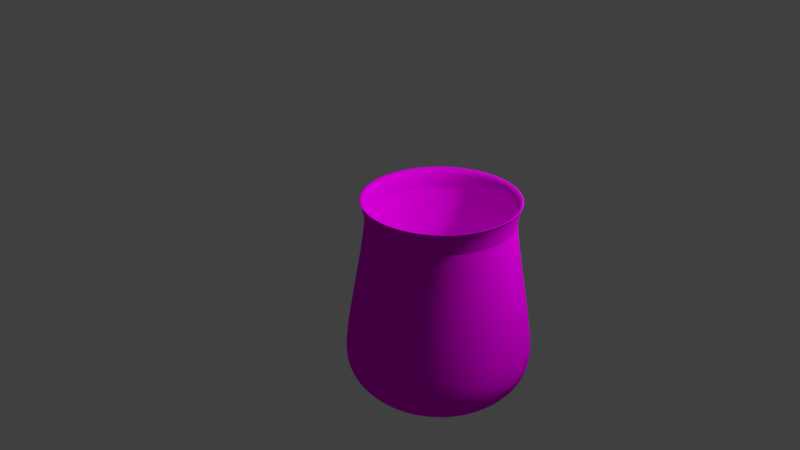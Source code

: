 # Source: cauldron.blend  (saved by Blender 2.79.0; exported with 4.5.12 LTS)
import bpy
from mathutils import Matrix  # noqa: F401  (used for matrix-valued properties, if any)

bpy.ops.wm.read_factory_settings(use_empty=True)
scene = bpy.context.scene
scene.name = 'Scene'

# ---- collections
col_collection_1 = bpy.data.collections.new('Collection 1'); scene.collection.children.link(col_collection_1)

# ---- images (referenced by path relative to the original .blend; pixels are not part of the script)
import os
ASSET_DIR = os.environ.get("B2B_ASSET_DIR", "")  # directory of the original .blend (textures are referenced by path, not embedded)
HERE = os.path.dirname(os.path.abspath(__file__))  # packed textures are extracted next to this script under _unpacked/

def load_image(name, relpath, width, height, colorspace="sRGB"):
    """Load a texture the original file referenced (path relative to the .blend, or extracted next to this script)."""
    p = next((c for c in (os.path.join(HERE, relpath), os.path.join(ASSET_DIR, relpath)) if relpath and os.path.exists(c)), "")
    if p:
        img = bpy.data.images.load(p, check_existing=True)
        img.name = name
    else:  # same state as the original file: an image datablock whose file is absent (Cycles renders it pink)
        img = bpy.data.images.new(name, width, height)
        img.source = "FILE"
        img.filepath = "//" + (relpath or name)
    img.colorspace_settings.name = colorspace
    return img
img_cauldron_png = load_image('cauldron.png', 'cauldron.png', 1024, 1024, 'sRGB')

# ---- materials (node trees are filled in below, after node groups)
mat_material_001 = bpy.data.materials.new('Material.001')
mat_material_001.alpha_threshold = 0.0
mat_material_001.roughness = 0.5

# ---- material node trees
mat_material_001.use_nodes = True; mat_material_001.node_tree.nodes.clear()
_N = mat_material_001.node_tree.nodes; _L = mat_material_001.node_tree.links
n0 = _N.new('ShaderNodeBsdfAnisotropic'); n0.name = 'Glossy BSDF'; n0.location = (17, 168)
n0.distribution = 'GGX'
n0.inputs[0].default_value = (0.0331, 0.0331, 0.0331, 1.0)
n0.inputs[1].default_value = 0.7472
n1 = _N.new('ShaderNodeMixShader'); n1.name = 'Mix Shader'; n1.location = (247, 257)
n1.inputs[0].default_value = 0.2909
n2 = _N.new('ShaderNodeBsdfDiffuse'); n2.name = 'Diffuse BSDF'; n2.location = (10, 300)
n2.inputs[0].default_value = (0.0331, 0.0331, 0.0331, 1.0)
n3 = _N.new('ShaderNodeTexImage'); n3.name = 'Image Texture'; n3.location = (125, -42)
n3.width = 140
n3.image = img_cauldron_png
n4 = _N.new('ShaderNodeBsdfDiffuse'); n4.name = 'Diffuse BSDF.001'; n4.location = (305, 16)
n5 = _N.new('ShaderNodeOutputMaterial'); n5.name = 'Material Output'; n5.location = (532, 191)
_L.new(n0.outputs[0], n1.inputs[2])
_L.new(n2.outputs[0], n1.inputs[1])
_L.new(n3.outputs[0], n4.inputs[0])
_L.new(n4.outputs[0], n5.inputs[0])
n5.is_active_output = True

# ---- world
world_world = bpy.data.worlds.new('World'); scene.world = world_world
world_world.color = (0.05088, 0.05088, 0.05088)
world_world.use_sun_shadow = False
world_world.sun_shadow_jitter_overblur = 0.0
world_world.cycles.sampling_method = 'MANUAL'

# ---- cameras
cam_camera = bpy.data.cameras.new('Camera')
cam_camera.clip_end = 100.0
cam_camera.lens = 35.0
cam_camera.sensor_width = 32.0
cam_camera.sensor_height = 18.0
cam_camera.ortho_scale = 7.314
cam_camera.dof.focus_distance = 0.0

# ---- lights
light_lamp = bpy.data.lights.new('Lamp', 'POINT')
light_lamp.transmission_factor = 0.0
light_lamp.cutoff_distance = 30.0
light_lamp.energy = 100.0
light_lamp.shadow_buffer_clip_start = 1.001
light_lamp.shadow_soft_size = 0.1
light_lamp.shadow_maximum_resolution = 0.006
light_lamp.use_absolute_resolution = True

# ---- meshes
me_cylinder_001 = bpy.data.meshes.new('Cylinder.001')
me_cylinder_001.from_pydata([(-6.147e-08, 0.5521, -2.38), (-8.754e-08, 1.044, 0.7745), (0.2113, 0.51, -2.38), (0.3996, 0.9647, 0.7745), (0.3904, 0.3904, -2.38), (0.7383, 0.7383, 0.7745), (0.51, 0.2113, -2.38), (0.9647, 0.3996, 0.7745), (0.5521, -2.037e-08, -2.38), (1.044, -4.797e-08, 0.7745), (0.51, -0.2113, -2.38), (0.9647, -0.3996, 0.7745), (0.3904, -0.3904, -2.38), (0.7383, -0.7383, 0.7745), (0.2113, -0.51, -2.38), (0.3996, -0.9647, 0.7745), (2.235e-08, -0.5521, -2.38), (7.078e-08, -1.044, 0.7745), (-0.2113, -0.51, -2.38), (-0.3996, -0.9647, 0.7745), (-0.3904, -0.3904, -2.38), (-0.7383, -0.7383, 0.7745), (-0.51, -0.2113, -2.38), (-0.9647, -0.3996, 0.7745), (-0.5521, 1.035e-08, -2.38), (-1.044, 1.013e-08, 0.7745), (-0.51, 0.2113, -2.38), (-0.9647, 0.3996, 0.7745), (-0.3904, 0.3904, -2.38), (-0.7383, 0.7383, 0.7745), (-0.2113, 0.51, -2.38), (-0.3996, 0.9647, 0.7745), (-8.754e-08, 1.015, 0.7532), (0.3884, 0.9377, 0.7532), (0.7176, 0.7176, 0.7532), (0.9377, 0.3884, 0.7532), (1.015, -4.413e-08, 0.7532), (0.9377, -0.3884, 0.7532), (0.7176, -0.7176, 0.7532), (0.3884, -0.9377, 0.7532), (6.519e-08, -1.015, 0.7532), (-0.3884, -0.9377, 0.7532), (-0.7176, -0.7176, 0.7532), (-0.9377, -0.3884, 0.7532), (-1.015, 1.233e-08, 0.7532), (-0.9377, 0.3884, 0.7532), (-0.7176, 0.7176, 0.7532), (-0.3884, 0.9377, 0.7532), (0.5283, 1.275, -1.387), (0.9761, 0.9761, -1.387), (1.275, 0.5283, -1.387), (1.38, -6.862e-08, -1.387), (1.275, -0.5283, -1.387), (0.9761, -0.9761, -1.387), (0.5283, -1.275, -1.387), (9.872e-08, -1.38, -1.387), (-0.5283, -1.275, -1.387), (-0.9761, -0.9761, -1.387), (-1.275, -0.5283, -1.387), (-1.38, 8.18e-09, -1.387), (-1.275, 0.5283, -1.387), (-0.9761, 0.9761, -1.387), (-0.5283, 1.275, -1.387), (-1.118e-07, 1.38, -1.387), (0.5288, 1.277, -1.824), (0.9772, 0.9772, -1.824), (1.277, 0.5288, -1.824), (1.382, -6.439e-08, -1.824), (1.277, -0.5288, -1.824), (0.9772, -0.9772, -1.824), (0.5288, -1.277, -1.824), (8.941e-08, -1.382, -1.824), (-0.5288, -1.277, -1.824), (-0.9772, -0.9772, -1.824), (-1.277, -0.5288, -1.824), (-1.382, 1.25e-08, -1.824), (-1.277, 0.5288, -1.824), (-0.9772, 0.9772, -1.824), (-0.5288, 1.277, -1.824), (-1.229e-07, 1.382, -1.824), (0.4146, 1.001, -2.134), (0.766, 0.766, -2.134), (1.001, 0.4146, -2.134), (1.083, -4.762e-08, -2.134), (1.001, -0.4146, -2.134), (0.766, -0.766, -2.134), (0.4146, -1.001, -2.134), (6.333e-08, -1.083, -2.134), (-0.4146, -1.001, -2.134), (-0.766, -0.766, -2.134), (-1.001, -0.4146, -2.134), (-1.083, 1.265e-08, -2.134), (-1.001, 0.4146, -2.134), (-0.766, 0.766, -2.134), (-0.4146, 1.001, -2.134), (-1.024e-07, 1.083, -2.134), (-9.499e-08, 1.124, -0.0377), (0.43, 1.038, -0.0377), (0.7946, 0.7946, -0.0377), (1.038, 0.43, -0.0377), (1.124, -5.134e-08, -0.0377), (1.038, -0.43, -0.0377), (0.7946, -0.7946, -0.0377), (0.43, -1.038, -0.0377), (7.451e-08, -1.124, -0.0377), (-0.43, -1.038, -0.0377), (-0.7946, -0.7946, -0.0377), (-1.038, -0.43, -0.0377), (-1.124, 1.118e-08, -0.0377), (-1.038, 0.43, -0.0377), (-0.7946, 0.7946, -0.0377), (-0.43, 1.038, -0.0377), (-9.127e-08, 1.098, 0.2081), (0.4203, 1.015, 0.2081), (0.7766, 0.7766, 0.2081), (1.015, 0.4203, 0.2081), (1.098, -4.809e-08, 0.2081), (1.015, -0.4203, 0.2081), (0.7766, -0.7766, 0.2081), (0.4203, -1.015, 0.2081), (7.451e-08, -1.098, 0.2081), (-0.4203, -1.015, 0.2081), (-0.7766, -0.7766, 0.2081), (-1.015, -0.4203, 0.2081), (-1.098, 1.302e-08, 0.2081), (-1.015, 0.4203, 0.2081), (-0.7766, 0.7766, 0.2081), (-0.4203, 1.015, 0.2081), (-9.686e-08, 1.185, 0.7382), (0.4536, 1.095, 0.7382), (0.8382, 0.8382, 0.7382), (1.095, 0.4536, 0.7382), (1.185, -5.293e-08, 0.7382), (1.095, -0.4536, 0.7382), (0.8382, -0.8382, 0.7382), (0.4536, -1.095, 0.7382), (8.196e-08, -1.185, 0.7382), (-0.4536, -1.095, 0.7382), (-0.8382, -0.8382, 0.7382), (-1.095, -0.4536, 0.7382), (-1.185, 1.302e-08, 0.7382), (-1.095, 0.4536, 0.7382), (-0.8382, 0.8382, 0.7382), (-0.4536, 1.095, 0.7382), (0.2456, 0.5929, -2.338), (0.4538, 0.4538, -2.338), (0.5929, 0.2456, -2.338), (0.6418, -2.497e-08, -2.338), (0.5929, -0.2456, -2.338), (0.4538, -0.4538, -2.338), (0.2456, -0.5929, -2.338), (2.98e-08, -0.6418, -2.338), (-0.2456, -0.5929, -2.338), (-0.4538, -0.4538, -2.338), (-0.5929, -0.2456, -2.338), (-0.6418, 1.074e-08, -2.338), (-0.5929, 0.2456, -2.338), (-0.4538, 0.4538, -2.338), (-0.2456, 0.5929, -2.338), (-6.892e-08, 0.6418, -2.338), (3.912e-08, 0.9111, -2.287), (0.3486, 0.8417, -2.287), (0.6442, 0.6442, -2.287), (0.8417, 0.3486, -2.287), (0.9111, -3.948e-08, -2.287), (0.8417, -0.3486, -2.287), (0.6442, -0.6442, -2.287), (0.3486, -0.8417, -2.287), (1.77e-07, -0.9111, -2.287), (-0.3486, -0.8417, -2.287), (-0.6442, -0.6442, -2.287), (-0.8417, -0.3486, -2.287), (-0.9111, 1.121e-08, -2.287), (-0.8417, 0.3486, -2.287), (-0.6442, 0.6442, -2.287), (-0.3486, 0.8417, -2.287)], [], [(128, 1, 3, 129), (129, 3, 5, 130), (130, 5, 7, 131), (131, 7, 9, 132), (132, 9, 11, 133), (133, 11, 13, 134), (134, 13, 15, 135), (135, 15, 17, 136), (136, 17, 19, 137), (137, 19, 21, 138), (138, 21, 23, 139), (139, 23, 25, 140), (140, 25, 27, 141), (141, 27, 29, 142), (25, 23, 171, 172), (142, 29, 31, 143), (143, 31, 1, 128), (0, 2, 4, 6, 8, 10, 12, 14, 16, 18, 20, 22, 24, 26, 28, 30), (127, 47, 32, 112), (126, 46, 47, 127), (125, 45, 46, 126), (124, 44, 45, 125), (123, 43, 44, 124), (122, 42, 43, 123), (121, 41, 42, 122), (120, 40, 41, 121), (119, 39, 40, 120), (118, 38, 39, 119), (117, 37, 38, 118), (116, 36, 37, 117), (115, 35, 36, 116), (114, 34, 35, 115), (113, 33, 34, 114), (112, 32, 33, 113), (79, 63, 48, 64), (64, 48, 49, 65), (65, 49, 50, 66), (66, 50, 51, 67), (67, 51, 52, 68), (68, 52, 53, 69), (69, 53, 54, 70), (70, 54, 55, 71), (71, 55, 56, 72), (72, 56, 57, 73), (73, 57, 58, 74), (74, 58, 59, 75), (75, 59, 60, 76), (76, 60, 61, 77), (77, 61, 62, 78), (78, 62, 63, 79), (94, 78, 79, 95), (93, 77, 78, 94), (92, 76, 77, 93), (91, 75, 76, 92), (90, 74, 75, 91), (89, 73, 74, 90), (88, 72, 73, 89), (87, 71, 72, 88), (86, 70, 71, 87), (85, 69, 70, 86), (84, 68, 69, 85), (83, 67, 68, 84), (82, 66, 67, 83), (81, 65, 66, 82), (80, 64, 65, 81), (95, 79, 64, 80), (159, 95, 80, 144), (144, 80, 81, 145), (145, 81, 82, 146), (146, 82, 83, 147), (147, 83, 84, 148), (148, 84, 85, 149), (149, 85, 86, 150), (150, 86, 87, 151), (151, 87, 88, 152), (152, 88, 89, 153), (153, 89, 90, 154), (154, 90, 91, 155), (155, 91, 92, 156), (156, 92, 93, 157), (157, 93, 94, 158), (158, 94, 95, 159), (63, 96, 97, 48), (48, 97, 98, 49), (49, 98, 99, 50), (50, 99, 100, 51), (51, 100, 101, 52), (52, 101, 102, 53), (53, 102, 103, 54), (54, 103, 104, 55), (55, 104, 105, 56), (56, 105, 106, 57), (57, 106, 107, 58), (58, 107, 108, 59), (59, 108, 109, 60), (60, 109, 110, 61), (61, 110, 111, 62), (62, 111, 96, 63), (96, 112, 113, 97), (97, 113, 114, 98), (98, 114, 115, 99), (99, 115, 116, 100), (100, 116, 117, 101), (101, 117, 118, 102), (102, 118, 119, 103), (103, 119, 120, 104), (104, 120, 121, 105), (105, 121, 122, 106), (106, 122, 123, 107), (107, 123, 124, 108), (108, 124, 125, 109), (109, 125, 126, 110), (110, 126, 127, 111), (111, 127, 112, 96), (47, 143, 128, 32), (46, 142, 143, 47), (45, 141, 142, 46), (44, 140, 141, 45), (43, 139, 140, 44), (42, 138, 139, 43), (41, 137, 138, 42), (40, 136, 137, 41), (39, 135, 136, 40), (38, 134, 135, 39), (37, 133, 134, 38), (36, 132, 133, 37), (35, 131, 132, 36), (34, 130, 131, 35), (33, 129, 130, 34), (32, 128, 129, 33), (30, 158, 159, 0), (28, 157, 158, 30), (26, 156, 157, 28), (24, 155, 156, 26), (22, 154, 155, 24), (20, 153, 154, 22), (18, 152, 153, 20), (16, 151, 152, 18), (14, 150, 151, 16), (12, 149, 150, 14), (10, 148, 149, 12), (8, 147, 148, 10), (6, 146, 147, 8), (4, 145, 146, 6), (2, 144, 145, 4), (0, 159, 144, 2), (161, 160, 175, 174, 173, 172, 171, 170, 169, 168, 167, 166, 165, 164, 163, 162), (11, 9, 164, 165), (21, 19, 169, 170), (31, 29, 174, 175), (7, 5, 162, 163), (17, 15, 167, 168), (3, 1, 160, 161), (27, 25, 172, 173), (13, 11, 165, 166), (23, 21, 170, 171), (1, 31, 175, 160), (9, 7, 163, 164), (19, 17, 168, 169), (29, 27, 173, 174), (5, 3, 161, 162), (15, 13, 166, 167)])
me_cylinder_001.polygons.foreach_set('use_smooth', [True] * 162)
_uv = me_cylinder_001.uv_layers.new(name='UVMap')
_uv.uv.foreach_set('vector', [0.9356, 0.8419, 0.9544, 0.8415, 0.9557, 0.8954, 0.9374, 0.8962, 0.9374, 0.8962, 0.9557, 0.8954, 0.9598, 0.9511, 0.9405, 0.9564, 0.9226, 0.03566, 0.9436, 0.04117, 0.938, 0.09654, 0.9189, 0.09504, 0.9189, 0.09504, 0.938, 0.09654, 0.9347, 0.1502, 0.9159, 0.1492, 0.9159, 0.1492, 0.9347, 0.1502, 0.932, 0.2041, 0.9132, 0.2033, 0.9132, 0.2033, 0.932, 0.2041, 0.9298, 0.2581, 0.911, 0.2574, 0.911, 0.2574, 0.9298, 0.2581, 0.9279, 0.312, 0.9091, 0.3115, 0.9091, 0.3115, 0.9279, 0.312, 0.9265, 0.3659, 0.9078, 0.3656, 0.9078, 0.3656, 0.9265, 0.3659, 0.9259, 0.4198, 0.9076, 0.42, 0.9076, 0.42, 0.9259, 0.4198, 0.928, 0.4757, 0.9085, 0.4802, 0.9386, 0.5116, 0.9598, 0.5163, 0.9562, 0.5719, 0.937, 0.5711, 0.937, 0.5711, 0.9562, 0.5719, 0.9547, 0.6256, 0.936, 0.6253, 0.936, 0.6253, 0.9547, 0.6256, 0.9541, 0.6796, 0.9352, 0.6795, 0.9352, 0.6795, 0.9541, 0.6796, 0.9538, 0.7336, 0.935, 0.7336, 0.3357, 0.002197, 0.3935, 0.008196, 0.3381, 0.3877, 0.3065, 0.3572, 0.935, 0.7336, 0.9538, 0.7336, 0.9538, 0.7876, 0.935, 0.7877, 0.935, 0.7877, 0.9538, 0.7876, 0.9544, 0.8415, 0.9356, 0.8419, 0.1303, 0.9477, 0.1204, 0.9716, 0.1021, 0.9899, 0.07818, 0.9998, 0.05229, 0.9998, 0.02838, 0.9899, 0.01008, 0.9716, 0.0001724, 0.9477, 0.0001724, 0.9218, 0.01008, 0.8979, 0.02838, 0.8796, 0.05229, 0.8697, 0.07818, 0.8697, 0.1021, 0.8796, 0.1204, 0.8979, 0.1303, 0.9218, 0.8393, 0.7899, 0.913, 0.7882, 0.9135, 0.8424, 0.8393, 0.8448, 0.8393, 0.7354, 0.913, 0.7339, 0.913, 0.7882, 0.8393, 0.7899, 0.8393, 0.6808, 0.9132, 0.6796, 0.913, 0.7339, 0.8393, 0.7354, 0.8392, 0.6255, 0.914, 0.6251, 0.9132, 0.6796, 0.8393, 0.6808, 0.8397, 0.5693, 0.9159, 0.5707, 0.914, 0.6251, 0.8392, 0.6255, 0.8417, 0.5109, 0.9173, 0.5156, 0.9159, 0.5707, 0.8397, 0.5693, 0.8101, 0.4206, 0.8845, 0.4199, 0.883, 0.4752, 0.8101, 0.4766, 0.8114, 0.3651, 0.8857, 0.3654, 0.8845, 0.4199, 0.8101, 0.4206, 0.8134, 0.3103, 0.8871, 0.3111, 0.8857, 0.3654, 0.8114, 0.3651, 0.8154, 0.2558, 0.889, 0.2569, 0.8871, 0.3111, 0.8134, 0.3103, 0.8173, 0.2011, 0.8912, 0.2026, 0.889, 0.2569, 0.8154, 0.2558, 0.8192, 0.1459, 0.894, 0.1482, 0.8912, 0.2026, 0.8173, 0.2011, 0.8217, 0.08976, 0.8978, 0.09389, 0.894, 0.1482, 0.8192, 0.1459, 0.8254, 0.03174, 0.9007, 0.03925, 0.8978, 0.09389, 0.8217, 0.08976, 0.84, 0.9003, 0.9144, 0.8969, 0.9149, 0.9523, 0.842, 0.9563, 0.8393, 0.8448, 0.9135, 0.8424, 0.9144, 0.8969, 0.84, 0.9003, 0.6069, 0.8344, 0.6502, 0.8421, 0.6419, 0.901, 0.5933, 0.8895, 0.5933, 0.8895, 0.6419, 0.901, 0.6313, 0.9692, 0.5697, 0.9561, 0.5434, 0.0404, 0.6035, 0.02108, 0.6176, 0.08978, 0.5699, 0.1017, 0.5699, 0.1017, 0.6176, 0.08978, 0.6268, 0.1474, 0.5844, 0.1536, 0.5844, 0.1536, 0.6268, 0.1474, 0.6315, 0.2, 0.5913, 0.202, 0.5913, 0.202, 0.6315, 0.2, 0.6322, 0.2509, 0.5926, 0.2492, 0.5926, 0.2492, 0.6322, 0.2509, 0.6292, 0.302, 0.5888, 0.2967, 0.5888, 0.2967, 0.6292, 0.302, 0.6225, 0.3556, 0.5796, 0.3464, 0.5796, 0.3464, 0.6225, 0.3556, 0.6121, 0.4142, 0.5639, 0.4009, 0.5639, 0.4009, 0.6121, 0.4142, 0.5986, 0.4817, 0.538, 0.4666, 0.5603, 0.5302, 0.6197, 0.5086, 0.6358, 0.5766, 0.5885, 0.5902, 0.5885, 0.5902, 0.6358, 0.5766, 0.647, 0.6339, 0.6048, 0.6416, 0.6048, 0.6416, 0.647, 0.6339, 0.6536, 0.6863, 0.6135, 0.6898, 0.6135, 0.6898, 0.6536, 0.6863, 0.6562, 0.7371, 0.6165, 0.7368, 0.6165, 0.7368, 0.6562, 0.7371, 0.655, 0.7884, 0.6143, 0.7845, 0.6143, 0.7845, 0.655, 0.7884, 0.6502, 0.8421, 0.6069, 0.8344, 0.5731, 0.7792, 0.6143, 0.7845, 0.6069, 0.8344, 0.5634, 0.8232, 0.5762, 0.7367, 0.6165, 0.7368, 0.6143, 0.7845, 0.5731, 0.7792, 0.5734, 0.6949, 0.6135, 0.6898, 0.6165, 0.7368, 0.5762, 0.7367, 0.5639, 0.653, 0.6048, 0.6416, 0.6135, 0.6898, 0.5734, 0.6949, 0.5457, 0.6105, 0.5885, 0.5902, 0.6048, 0.6416, 0.5639, 0.653, 0.5144, 0.5679, 0.5603, 0.5302, 0.5885, 0.5902, 0.5457, 0.6105, 0.5166, 0.3795, 0.5639, 0.4009, 0.538, 0.4666, 0.4826, 0.4294, 0.5364, 0.3336, 0.5796, 0.3464, 0.5639, 0.4009, 0.5166, 0.3795, 0.5477, 0.2899, 0.5888, 0.2967, 0.5796, 0.3464, 0.5364, 0.3336, 0.5524, 0.2476, 0.5926, 0.2492, 0.5888, 0.2967, 0.5477, 0.2899, 0.551, 0.2057, 0.5913, 0.202, 0.5926, 0.2492, 0.5524, 0.2476, 0.543, 0.1635, 0.5844, 0.1536, 0.5913, 0.202, 0.551, 0.2057, 0.5264, 0.1204, 0.5699, 0.1017, 0.5844, 0.1536, 0.543, 0.1635, 0.4966, 0.07666, 0.5434, 0.0404, 0.5699, 0.1017, 0.5264, 0.1204, 0.5452, 0.8698, 0.5933, 0.8895, 0.5697, 0.9561, 0.5131, 0.9209, 0.5634, 0.8232, 0.6069, 0.8344, 0.5933, 0.8895, 0.5452, 0.8698, 0.5043, 0.8024, 0.5634, 0.8232, 0.5452, 0.8698, 0.4872, 0.8341, 0.4872, 0.8341, 0.5452, 0.8698, 0.5131, 0.9209, 0.4611, 0.8624, 0.4538, 0.1269, 0.4966, 0.07666, 0.5264, 0.1204, 0.4755, 0.1521, 0.4755, 0.1521, 0.5264, 0.1204, 0.543, 0.1635, 0.4887, 0.1816, 0.4887, 0.1816, 0.543, 0.1635, 0.551, 0.2057, 0.4949, 0.2132, 0.4949, 0.2132, 0.551, 0.2057, 0.5524, 0.2476, 0.495, 0.2456, 0.495, 0.2456, 0.5524, 0.2476, 0.5477, 0.2899, 0.4895, 0.2783, 0.4895, 0.2783, 0.5477, 0.2899, 0.5364, 0.3336, 0.4781, 0.3107, 0.4781, 0.3107, 0.5364, 0.3336, 0.5166, 0.3795, 0.4599, 0.3417, 0.4599, 0.3417, 0.5166, 0.3795, 0.4826, 0.4294, 0.4328, 0.369, 0.4734, 0.6197, 0.5144, 0.5679, 0.5457, 0.6105, 0.496, 0.644, 0.496, 0.644, 0.5457, 0.6105, 0.5639, 0.653, 0.5102, 0.6731, 0.5102, 0.6731, 0.5639, 0.653, 0.5734, 0.6949, 0.5175, 0.7044, 0.5175, 0.7044, 0.5734, 0.6949, 0.5762, 0.7367, 0.5189, 0.7368, 0.5189, 0.7368, 0.5762, 0.7367, 0.5731, 0.7792, 0.5145, 0.7696, 0.5145, 0.7696, 0.5731, 0.7792, 0.5634, 0.8232, 0.5043, 0.8024, 0.6502, 0.8421, 0.8078, 0.8449, 0.8079, 0.901, 0.6419, 0.901, 0.6419, 0.901, 0.8079, 0.901, 0.8098, 0.9581, 0.6313, 0.9692, 0.6035, 0.02108, 0.7919, 0.02916, 0.789, 0.08818, 0.6176, 0.08978, 0.6176, 0.08978, 0.789, 0.08818, 0.7874, 0.1449, 0.6268, 0.1474, 0.6268, 0.1474, 0.7874, 0.1449, 0.786, 0.2002, 0.6315, 0.2, 0.6315, 0.2, 0.786, 0.2002, 0.7844, 0.2547, 0.6322, 0.2509, 0.6322, 0.2509, 0.7844, 0.2547, 0.7822, 0.3091, 0.6292, 0.302, 0.6292, 0.302, 0.7822, 0.3091, 0.7799, 0.3641, 0.6225, 0.3556, 0.6225, 0.3556, 0.7799, 0.3641, 0.778, 0.4201, 0.6121, 0.4142, 0.6121, 0.4142, 0.778, 0.4201, 0.7778, 0.4772, 0.5986, 0.4817, 0.6197, 0.5086, 0.8082, 0.5096, 0.807, 0.5689, 0.6358, 0.5766, 0.6358, 0.5766, 0.807, 0.5689, 0.8074, 0.6257, 0.647, 0.6339, 0.647, 0.6339, 0.8074, 0.6257, 0.808, 0.6809, 0.6536, 0.6863, 0.6536, 0.6863, 0.808, 0.6809, 0.8083, 0.7355, 0.6562, 0.7371, 0.6562, 0.7371, 0.8083, 0.7355, 0.8081, 0.7899, 0.655, 0.7884, 0.655, 0.7884, 0.8081, 0.7899, 0.8078, 0.8449, 0.6502, 0.8421, 0.8078, 0.8449, 0.8393, 0.8448, 0.84, 0.9003, 0.8079, 0.901, 0.8079, 0.901, 0.84, 0.9003, 0.842, 0.9563, 0.8098, 0.9581, 0.7919, 0.02916, 0.8254, 0.03174, 0.8217, 0.08976, 0.789, 0.08818, 0.789, 0.08818, 0.8217, 0.08976, 0.8192, 0.1459, 0.7874, 0.1449, 0.7874, 0.1449, 0.8192, 0.1459, 0.8173, 0.2011, 0.786, 0.2002, 0.786, 0.2002, 0.8173, 0.2011, 0.8154, 0.2558, 0.7844, 0.2547, 0.7844, 0.2547, 0.8154, 0.2558, 0.8134, 0.3103, 0.7822, 0.3091, 0.7822, 0.3091, 0.8134, 0.3103, 0.8114, 0.3651, 0.7799, 0.3641, 0.7799, 0.3641, 0.8114, 0.3651, 0.8101, 0.4206, 0.778, 0.4201, 0.778, 0.4201, 0.8101, 0.4206, 0.8101, 0.4766, 0.7778, 0.4772, 0.8082, 0.5096, 0.8417, 0.5109, 0.8397, 0.5693, 0.807, 0.5689, 0.807, 0.5689, 0.8397, 0.5693, 0.8392, 0.6255, 0.8074, 0.6257, 0.8074, 0.6257, 0.8392, 0.6255, 0.8393, 0.6808, 0.808, 0.6809, 0.808, 0.6809, 0.8393, 0.6808, 0.8393, 0.7354, 0.8083, 0.7355, 0.8083, 0.7355, 0.8393, 0.7354, 0.8393, 0.7899, 0.8081, 0.7899, 0.8081, 0.7899, 0.8393, 0.7899, 0.8393, 0.8448, 0.8078, 0.8449, 0.913, 0.7882, 0.935, 0.7877, 0.9356, 0.8419, 0.9135, 0.8424, 0.913, 0.7339, 0.935, 0.7336, 0.935, 0.7877, 0.913, 0.7882, 0.9132, 0.6796, 0.9352, 0.6795, 0.935, 0.7336, 0.913, 0.7339, 0.914, 0.6251, 0.936, 0.6253, 0.9352, 0.6795, 0.9132, 0.6796, 0.9159, 0.5707, 0.937, 0.5711, 0.936, 0.6253, 0.914, 0.6251, 0.9173, 0.5156, 0.9386, 0.5116, 0.937, 0.5711, 0.9159, 0.5707, 0.8845, 0.4199, 0.9076, 0.42, 0.9085, 0.4802, 0.883, 0.4752, 0.8857, 0.3654, 0.9078, 0.3656, 0.9076, 0.42, 0.8845, 0.4199, 0.8871, 0.3111, 0.9091, 0.3115, 0.9078, 0.3656, 0.8857, 0.3654, 0.889, 0.2569, 0.911, 0.2574, 0.9091, 0.3115, 0.8871, 0.3111, 0.8912, 0.2026, 0.9132, 0.2033, 0.911, 0.2574, 0.889, 0.2569, 0.894, 0.1482, 0.9159, 0.1492, 0.9132, 0.2033, 0.8912, 0.2026, 0.8978, 0.09389, 0.9189, 0.09504, 0.9159, 0.1492, 0.894, 0.1482, 0.9007, 0.03925, 0.9226, 0.03566, 0.9189, 0.09504, 0.8978, 0.09389, 0.9144, 0.8969, 0.9374, 0.8962, 0.9405, 0.9564, 0.9149, 0.9523, 0.9135, 0.8424, 0.9356, 0.8419, 0.9374, 0.8962, 0.9144, 0.8969, 0.5011, 0.7667, 0.5145, 0.7696, 0.5043, 0.8024, 0.4912, 0.7969, 0.5055, 0.7362, 0.5189, 0.7368, 0.5145, 0.7696, 0.5011, 0.7667, 0.5046, 0.7062, 0.5175, 0.7044, 0.5189, 0.7368, 0.5055, 0.7362, 0.498, 0.6775, 0.5102, 0.6731, 0.5175, 0.7044, 0.5046, 0.7062, 0.4852, 0.6515, 0.496, 0.644, 0.5102, 0.6731, 0.498, 0.6775, 0.4654, 0.6303, 0.4734, 0.6197, 0.496, 0.644, 0.4852, 0.6515, 0.4481, 0.3326, 0.4599, 0.3417, 0.4328, 0.369, 0.424, 0.3563, 0.4652, 0.3047, 0.4781, 0.3107, 0.4599, 0.3417, 0.4481, 0.3326, 0.4762, 0.2749, 0.4895, 0.2783, 0.4781, 0.3107, 0.4652, 0.3047, 0.4817, 0.2445, 0.495, 0.2456, 0.4895, 0.2783, 0.4762, 0.2749, 0.4819, 0.2145, 0.4949, 0.2132, 0.495, 0.2456, 0.4817, 0.2445, 0.4764, 0.1856, 0.4887, 0.1816, 0.4949, 0.2132, 0.4819, 0.2145, 0.4645, 0.1591, 0.4755, 0.1521, 0.4887, 0.1816, 0.4764, 0.1856, 0.4455, 0.1373, 0.4538, 0.1269, 0.4755, 0.1521, 0.4645, 0.1591, 0.4751, 0.8254, 0.4872, 0.8341, 0.4611, 0.8624, 0.4518, 0.8499, 0.4912, 0.7969, 0.5043, 0.8024, 0.4872, 0.8341, 0.4751, 0.8254, 0.1338, 0.3925, 0.1703, 0.3672, 0.2058, 0.3522, 0.2393, 0.3444, 0.2728, 0.3443, 0.3065, 0.3572, 0.3381, 0.3877, 0.3732, 0.446, 0.3392, 0.4839, 0.3008, 0.5093, 0.2643, 0.5239, 0.2295, 0.5295, 0.1972, 0.5274, 0.1652, 0.5148, 0.1336, 0.486, 0.1072, 0.4303, 0.1689, 0.867, 0.1125, 0.8608, 0.1652, 0.5148, 0.1972, 0.5274, 0.4484, 0.8443, 0.3954, 0.8539, 0.3392, 0.4839, 0.3732, 0.446, 0.1638, 0.008381, 0.2207, 0.002294, 0.2393, 0.3444, 0.2058, 0.3522, 0.05629, 0.8507, 0.0001725, 0.8373, 0.1072, 0.4303, 0.1336, 0.486, 0.3387, 0.8624, 0.2821, 0.8677, 0.2643, 0.5239, 0.3008, 0.5093, 0.0515, 0.03133, 0.1075, 0.0182, 0.1703, 0.3672, 0.1338, 0.3925, 0.2781, 0.0001724, 0.3357, 0.002197, 0.3065, 0.3572, 0.2728, 0.3443, 0.2255, 0.8694, 0.1689, 0.867, 0.1972, 0.5274, 0.2295, 0.5295, 0.3935, 0.008196, 0.4515, 0.01736, 0.3732, 0.446, 0.3381, 0.3877, 0.1075, 0.0182, 0.1638, 0.008381, 0.2058, 0.3522, 0.1703, 0.3672, 0.1125, 0.8608, 0.05629, 0.8507, 0.1336, 0.486, 0.1652, 0.5148, 0.3954, 0.8539, 0.3387, 0.8624, 0.3008, 0.5093, 0.3392, 0.4839, 0.2207, 0.002294, 0.2781, 0.0001724, 0.2728, 0.3443, 0.2393, 0.3444, 0.0001724, 0.04512, 0.0515, 0.03133, 0.1338, 0.3925, 0.1072, 0.4303, 0.2821, 0.8677, 0.2255, 0.8694, 0.2295, 0.5295, 0.2643, 0.5239])
me_cylinder_001.materials.append(mat_material_001)
me_cylinder_001.use_remesh_preserve_volume = False
me_cylinder_001.use_remesh_preserve_attributes = False
me_cylinder_001.use_mirror_vertex_groups = False
me_cylinder_001.update()

# ---- objects
ob_cylinder = bpy.data.objects.new('Cylinder', me_cylinder_001)
ob_lamp = bpy.data.objects.new('Lamp', light_lamp)
ob_camera = bpy.data.objects.new('Camera', cam_camera)

# ---- transforms, parenting, visibility, modifiers, constraints
ob_cylinder.location = (0.0, 0.0, 0.2)
ob_cylinder.scale = (0.3199, 0.3199, 0.3199)
ob_cylinder.lineart.crease_threshold = 0.0
_m = ob_cylinder.modifiers.new('Subsurf', 'SUBSURF')
_m.uv_smooth = 'PRESERVE_CORNERS'
_m.quality = 2
_m.levels = 4
_m.show_only_control_edges = False
ob_lamp.location = (1.119, 0.7227, 1.745)
ob_lamp.rotation_euler = (0.6503, 0.05522, 1.866)
ob_lamp.lock_rotations_4d = False
ob_lamp.empty_display_type = 'ARROWS'
ob_lamp.color = (0.0, 0.0, 0.0, 0.0)
ob_lamp.lineart.crease_threshold = 0.0
ob_camera.location = (2.367, -2.475, 2.012)
ob_camera.rotation_euler = (1.109, 0.0, 0.8149)
ob_camera.lock_rotations_4d = False
ob_camera.empty_display_type = 'ARROWS'
ob_camera.color = (0.0, 0.0, 0.0, 0.0)
ob_camera.display_type = 'WIRE'
ob_camera.lineart.crease_threshold = 0.0

# ---- collection membership
col_collection_1.objects.link(ob_cylinder)
col_collection_1.objects.link(ob_lamp)
col_collection_1.objects.link(ob_camera)

# ---- scene / render settings (as saved in the file)
scene.camera = ob_camera
scene.frame_start = 1; scene.frame_end = 250; scene.frame_set(1)
scene.render.engine = 'CYCLES'
scene.render.resolution_percentage = 50
scene.render.dither_intensity = 0.0
scene.cycles.use_denoising = False
scene.cycles.samples = 128
scene.cycles.sampling_pattern = 'TABULATED_SOBOL'
scene.cycles.use_adaptive_sampling = False
scene.cycles.use_light_tree = False
scene.cycles.blur_glossy = 0.0
scene.cycles.sample_clamp_indirect = 0.0
scene.view_settings.view_transform = 'Standard'
bpy.context.view_layer.update()
